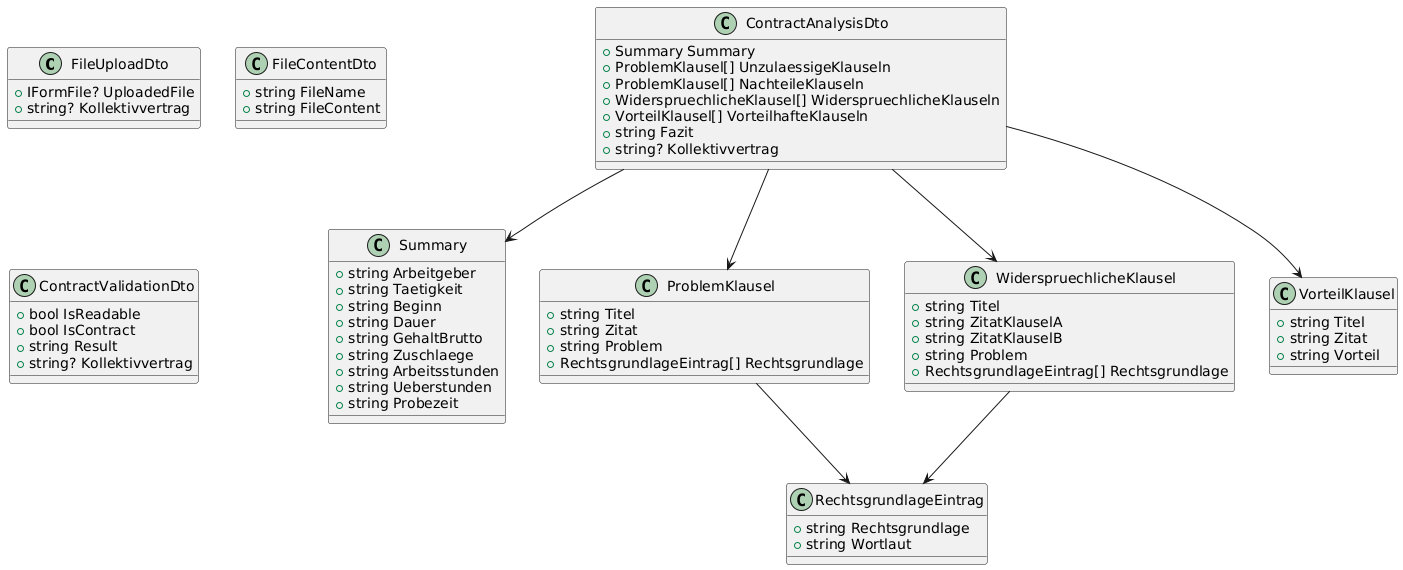

The diagram above was rendered by PlantUML. Its source (embedded in the PNG):
@startuml
class FileUploadDto {
    +IFormFile? UploadedFile
    +string? Kollektivvertrag
}

class FileContentDto {
    +string FileName
    +string FileContent
}

class ContractValidationDto {
    +bool IsReadable
    +bool IsContract
    +string Result
    +string? Kollektivvertrag
}

class Summary {
    +string Arbeitgeber
    +string Taetigkeit
    +string Beginn
    +string Dauer
    +string GehaltBrutto
    +string Zuschlaege
    +string Arbeitsstunden
    +string Ueberstunden
    +string Probezeit
}

class RechtsgrundlageEintrag {
    +string Rechtsgrundlage
    +string Wortlaut
}

class ProblemKlausel {
    +string Titel
    +string Zitat
    +string Problem
    +RechtsgrundlageEintrag[] Rechtsgrundlage
}

class WiderspruechlicheKlausel {
    +string Titel
    +string ZitatKlauselA
    +string ZitatKlauselB
    +string Problem
    +RechtsgrundlageEintrag[] Rechtsgrundlage
}

class VorteilKlausel {
    +string Titel
    +string Zitat
    +string Vorteil
}

class ContractAnalysisDto {
    +Summary Summary
    +ProblemKlausel[] UnzulaessigeKlauseln
    +ProblemKlausel[] NachteileKlauseln
    +WiderspruechlicheKlausel[] WiderspruechlicheKlauseln
    +VorteilKlausel[] VorteilhafteKlauseln
    +string Fazit
    +string? Kollektivvertrag
}

ContractAnalysisDto --> Summary
ContractAnalysisDto --> ProblemKlausel
ContractAnalysisDto --> WiderspruechlicheKlausel
ContractAnalysisDto --> VorteilKlausel
ProblemKlausel --> RechtsgrundlageEintrag
WiderspruechlicheKlausel --> RechtsgrundlageEintrag
@enduml